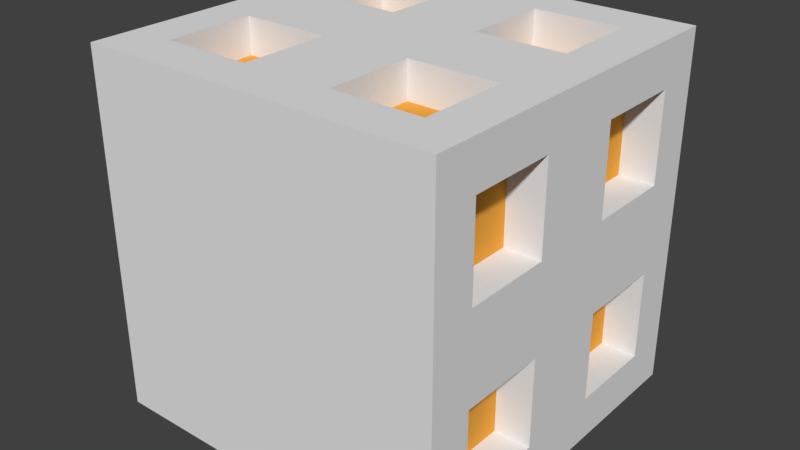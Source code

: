 # Source: cityBlock.blend  (saved by Blender 2.77.0; exported with 4.5.12 LTS)
import bpy
from mathutils import Matrix  # noqa: F401  (used for matrix-valued properties, if any)

bpy.ops.wm.read_factory_settings(use_empty=True)
scene = bpy.context.scene
scene.name = 'Scene'

# ---- collections
col_collection_1 = bpy.data.collections.new('Collection 1'); scene.collection.children.link(col_collection_1)

# ---- materials (node trees are filled in below, after node groups)
mat_cityblock = bpy.data.materials.new('cityBlock')
mat_cityblock.alpha_threshold = 0.0
mat_cityblock.use_transparent_shadow = False
mat_cityblock.roughness = 0.5
mat_cityblockwindows = bpy.data.materials.new('cityBlockWindows')
mat_cityblockwindows.alpha_threshold = 0.0
mat_cityblockwindows.use_transparent_shadow = False
mat_cityblockwindows.diffuse_color = (0.8, 0.3636, 0.05327, 1.0)
mat_cityblockwindows.roughness = 0.5

# ---- material node trees

# ---- world
world_world = bpy.data.worlds.new('World'); scene.world = world_world
world_world.color = (0.05088, 0.05088, 0.05088)
world_world.use_sun_shadow = False
world_world.sun_shadow_jitter_overblur = 0.0
world_world.cycles.sampling_method = 'MANUAL'

# ---- meshes
me_cube_001 = bpy.data.meshes.new('Cube.001')
me_cube_001.from_pydata([(-1.0, -1.0, 1.0), (-1.0, 1.0, 1.0), (-1.0, -1.0, -1.0), (-1.0, 1.0, -1.0), (1.0, -1.0, 1.0), (1.0, 1.0, 1.0), (1.0, -1.0, -1.0), (1.0, 1.0, -1.0), (-1.0, 4.371e-08, 1.0), (-1.0, 1.0, -4.371e-08), (-1.0, -4.371e-08, -1.0), (-1.0, -1.0, 4.371e-08), (0.0, 1.0, -1.0), (1.0, -4.371e-08, -1.0), (0.0, -1.0, -1.0), (1.0, 1.0, -4.371e-08), (1.0, 4.371e-08, 1.0), (1.0, -1.0, 4.371e-08), (0.0, 1.0, 1.0), (0.0, -1.0, 1.0), (0.0, 1.0, -4.371e-08), (0.0, -1.0, 4.371e-08), (0.0, 4.371e-08, 1.0), (1.0, 0.0, 0.0), (0.0, -4.371e-08, -1.0), (-1.0, 0.0, 0.0), (-1.0, 0.5, 1.0), (-1.0, 1.0, -0.5), (-1.0, -0.5, -1.0), (-1.0, -1.0, 0.5), (0.5, 1.0, -1.0), (1.0, -0.5, -1.0), (-0.5, -1.0, -1.0), (1.0, 1.0, 0.5), (1.0, -0.5, 1.0), (1.0, -1.0, -0.5), (-0.5, 1.0, 1.0), (0.5, -1.0, 1.0), (-1.0, -0.5, 1.0), (-1.0, 1.0, 0.5), (-1.0, 0.5, -1.0), (-1.0, -1.0, -0.5), (-0.5, 1.0, -1.0), (1.0, 0.5, -1.0), (0.5, -1.0, -1.0), (1.0, 1.0, -0.5), (1.0, 0.5, 1.0), (1.0, -1.0, 0.5), (0.5, 1.0, 1.0), (-0.5, -1.0, 1.0), (-0.5, 1.0, -4.371e-08), (0.5, 1.0, -4.371e-08), (0.0, 1.0, 0.5), (0.0, 1.0, -0.5), (0.5, -1.0, 4.371e-08), (-0.5, -1.0, 4.371e-08), (0.0, -1.0, 0.5), (0.0, -1.0, -0.5), (0.0, -0.5, 1.0), (0.0, 0.5, 1.0), (0.5, 4.371e-08, 1.0), (-0.5, 4.371e-08, 1.0), (1.0, -0.5, 2.186e-08), (1.0, 0.5, -2.186e-08), (1.0, -2.186e-08, -0.5), (1.0, 2.186e-08, 0.5), (0.0, -0.5, -1.0), (0.0, 0.5, -1.0), (-0.5, -4.371e-08, -1.0), (0.5, -4.371e-08, -1.0), (-1.0, -0.5, 2.186e-08), (-1.0, 0.5, -2.186e-08), (-1.0, 2.186e-08, 0.5), (-1.0, -2.186e-08, -0.5), (-0.5, -1.0, -0.5), (-0.5, -1.0, 0.5), (0.5, -1.0, 0.5), (0.5, 1.0, -0.5), (0.5, 1.0, 0.5), (-0.5, 1.0, 0.5), (-0.5, 1.0, -0.5), (0.5, -1.0, -0.5), (-1.0, 0.75, 1.0), (-1.0, 1.0, -0.75), (-1.0, -0.75, -1.0), (-1.0, -1.0, 0.75), (0.75, 1.0, -1.0), (1.0, -0.75, -1.0), (-0.75, -1.0, -1.0), (1.0, 1.0, 0.75), (1.0, -0.75, 1.0), (1.0, -1.0, -0.75), (-0.75, 1.0, 1.0), (0.75, -1.0, 1.0), (-1.0, -0.25, 1.0), (-1.0, 1.0, 0.25), (-1.0, 0.25, -1.0), (-1.0, -1.0, -0.25), (-0.25, 1.0, -1.0), (1.0, 0.25, -1.0), (0.25, -1.0, -1.0), (1.0, 1.0, -0.25), (1.0, 0.25, 1.0), (1.0, -1.0, 0.25), (0.25, 1.0, 1.0), (-0.25, -1.0, 1.0), (-0.75, 1.0, -4.371e-08), (0.25, 1.0, -4.371e-08), (0.0, 1.0, 0.75), (0.0, 1.0, -0.25), (0.75, -1.0, 4.371e-08), (-0.25, -1.0, 4.371e-08), (0.0, -1.0, 0.75), (0.0, -1.0, -0.25), (0.0, -0.75, 1.0), (0.0, 0.25, 1.0), (0.75, 4.371e-08, 1.0), (-0.25, 4.371e-08, 1.0), (1.0, -0.75, 3.278e-08), (1.0, 0.25, -1.093e-08), (1.0, -3.278e-08, -0.75), (1.0, 1.093e-08, 0.25), (0.0, -0.75, -1.0), (0.0, 0.25, -1.0), (-0.75, -4.371e-08, -1.0), (0.25, -4.371e-08, -1.0), (-1.0, -0.75, 3.278e-08), (-1.0, 0.25, -1.093e-08), (-1.0, 3.278e-08, 0.75), (-1.0, -1.093e-08, -0.25), (-1.0, 0.25, 1.0), (-1.0, 1.0, -0.25), (-1.0, -0.25, -1.0), (-1.0, -1.0, 0.25), (0.25, 1.0, -1.0), (1.0, -0.25, -1.0), (-0.25, -1.0, -1.0), (1.0, 1.0, 0.25), (1.0, -0.25, 1.0), (1.0, -1.0, -0.25), (-0.25, 1.0, 1.0), (0.25, -1.0, 1.0), (-1.0, -0.75, 1.0), (-1.0, 1.0, 0.75), (-1.0, 0.75, -1.0), (-1.0, -1.0, -0.75), (-0.75, 1.0, -1.0), (1.0, 0.75, -1.0), (0.75, -1.0, -1.0), (1.0, 1.0, -0.75), (1.0, 0.75, 1.0), (1.0, -1.0, 0.75), (0.75, 1.0, 1.0), (-0.75, -1.0, 1.0), (-0.25, 1.0, -4.371e-08), (0.75, 1.0, -4.371e-08), (0.0, 1.0, 0.25), (0.0, 1.0, -0.75), (0.25, -1.0, 4.371e-08), (-0.75, -1.0, 4.371e-08), (0.0, -1.0, 0.25), (0.0, -1.0, -0.75), (0.0, -0.25, 1.0), (0.0, 0.75, 1.0), (0.25, 4.371e-08, 1.0), (-0.75, 4.371e-08, 1.0), (1.0, -0.25, 1.093e-08), (1.0, 0.75, -3.278e-08), (1.0, -1.093e-08, -0.25), (1.0, 3.278e-08, 0.75), (0.0, -0.25, -1.0), (0.0, 0.75, -1.0), (-0.25, -4.371e-08, -1.0), (0.75, -4.371e-08, -1.0), (-1.0, -0.25, 1.093e-08), (-1.0, 0.75, -3.278e-08), (-1.0, 1.093e-08, 0.25), (-1.0, -3.278e-08, -0.75), (-1.0, 0.25, -0.5), (-1.0, 0.75, -0.5), (-1.0, 0.5, -0.25), (-1.0, 0.5, -0.75), (-1.0, 0.25, 0.5), (-1.0, 0.75, 0.5), (-1.0, 0.5, 0.75), (-1.0, 0.5, 0.25), (-1.0, -0.75, 0.5), (-1.0, -0.25, 0.5), (-1.0, -0.5, 0.75), (-1.0, -0.5, 0.25), (0.5, 0.25, -1.0), (0.5, 0.75, -1.0), (0.25, 0.5, -1.0), (0.75, 0.5, -1.0), (-0.5, 0.25, -1.0), (-0.5, 0.75, -1.0), (-0.75, 0.5, -1.0), (-0.25, 0.5, -1.0), (-0.5, -0.75, -1.0), (-0.5, -0.25, -1.0), (-0.75, -0.5, -1.0), (-0.25, -0.5, -1.0), (1.0, 0.25, 0.5), (1.0, 0.75, 0.5), (1.0, 0.5, 0.25), (1.0, 0.5, 0.75), (1.0, 0.25, -0.5), (1.0, 0.75, -0.5), (1.0, 0.5, -0.75), (1.0, 0.5, -0.25), (1.0, -0.75, -0.5), (1.0, -0.25, -0.5), (1.0, -0.5, -0.75), (1.0, -0.5, -0.25), (-0.5, 0.25, 1.0), (-0.5, 0.75, 1.0), (-0.25, 0.5, 1.0), (-0.75, 0.5, 1.0), (0.5, 0.25, 1.0), (0.5, 0.75, 1.0), (0.75, 0.5, 1.0), (0.25, 0.5, 1.0), (0.5, -0.75, 1.0), (0.5, -0.25, 1.0), (0.75, -0.5, 1.0), (0.25, -0.5, 1.0), (-0.25, -1.0, -0.5), (-0.75, -1.0, -0.5), (-0.5, -1.0, -0.25), (-0.5, -1.0, -0.75), (-0.25, -1.0, 0.5), (-0.75, -1.0, 0.5), (-0.5, -1.0, 0.75), (-0.5, -1.0, 0.25), (0.75, -1.0, 0.5), (0.25, -1.0, 0.5), (0.5, -1.0, 0.75), (0.5, -1.0, 0.25), (0.25, 1.0, -0.5), (0.75, 1.0, -0.5), (0.5, 1.0, -0.25), (0.5, 1.0, -0.75), (0.25, 1.0, 0.5), (0.75, 1.0, 0.5), (0.5, 1.0, 0.75), (0.5, 1.0, 0.25), (-0.75, 1.0, 0.5), (-0.25, 1.0, 0.5), (-0.5, 1.0, 0.75), (-0.5, 1.0, 0.25), (-0.75, 1.0, -0.5), (-0.25, 1.0, -0.5), (-0.5, 1.0, -0.25), (-0.5, 1.0, -0.75), (0.75, -1.0, -0.5), (0.25, -1.0, -0.5), (0.5, -1.0, -0.25), (0.5, -1.0, -0.75), (-0.5, -0.75, 1.0), (-0.5, -0.25, 1.0), (-0.25, -0.5, 1.0), (-0.75, -0.5, 1.0), (1.0, -0.75, 0.5), (1.0, -0.25, 0.5), (1.0, -0.5, 0.25), (1.0, -0.5, 0.75), (0.5, -0.75, -1.0), (0.5, -0.25, -1.0), (0.25, -0.5, -1.0), (0.75, -0.5, -1.0), (-1.0, -0.75, -0.5), (-1.0, -0.25, -0.5), (-1.0, -0.5, -0.25), (-1.0, -0.5, -0.75), (-1.0, -0.25, -0.75), (-1.0, -0.25, -0.25), (-1.0, -0.75, -0.25), (0.75, -0.25, -1.0), (0.25, -0.25, -1.0), (0.25, -0.75, -1.0), (1.0, -0.25, 0.75), (1.0, -0.25, 0.25), (1.0, -0.75, 0.25), (-0.75, -0.25, 1.0), (-0.25, -0.25, 1.0), (-0.25, -0.75, 1.0), (0.25, -1.0, -0.75), (0.25, -1.0, -0.25), (0.75, -1.0, -0.25), (-0.25, 1.0, -0.75), (-0.25, 1.0, -0.25), (-0.75, 1.0, -0.25), (-0.25, 1.0, 0.25), (-0.25, 1.0, 0.75), (-0.75, 1.0, 0.75), (0.75, 1.0, 0.25), (0.75, 1.0, 0.75), (0.25, 1.0, 0.75), (0.75, 1.0, -0.75), (0.75, 1.0, -0.25), (0.25, 1.0, -0.25), (0.25, -1.0, 0.25), (0.25, -1.0, 0.75), (0.75, -1.0, 0.75), (-0.75, -1.0, 0.25), (-0.75, -1.0, 0.75), (-0.25, -1.0, 0.75), (-0.75, -1.0, -0.75), (-0.75, -1.0, -0.25), (-0.25, -1.0, -0.25), (0.25, -0.25, 1.0), (0.75, -0.25, 1.0), (0.75, -0.75, 1.0), (0.25, 0.75, 1.0), (0.75, 0.75, 1.0), (0.75, 0.25, 1.0), (-0.75, 0.75, 1.0), (-0.25, 0.75, 1.0), (-0.25, 0.25, 1.0), (1.0, -0.25, -0.25), (1.0, -0.25, -0.75), (1.0, -0.75, -0.75), (1.0, 0.75, -0.25), (1.0, 0.75, -0.75), (1.0, 0.25, -0.75), (1.0, 0.75, 0.75), (1.0, 0.75, 0.25), (1.0, 0.25, 0.25), (-0.25, -0.25, -1.0), (-0.75, -0.25, -1.0), (-0.75, -0.75, -1.0), (-0.25, 0.75, -1.0), (-0.75, 0.75, -1.0), (-0.75, 0.25, -1.0), (0.75, 0.75, -1.0), (0.25, 0.75, -1.0), (0.25, 0.25, -1.0), (-1.0, -0.25, 0.25), (-1.0, -0.25, 0.75), (-1.0, -0.75, 0.75), (-1.0, 0.75, 0.25), (-1.0, 0.75, 0.75), (-1.0, 0.25, 0.75), (-1.0, 0.75, -0.75), (-1.0, 0.75, -0.25), (-1.0, 0.25, -0.25), (-1.0, 0.25, -0.75), (-1.0, 0.25, 0.25), (-1.0, -0.75, 0.25), (0.75, 0.25, -1.0), (-0.25, 0.25, -1.0), (-0.25, -0.75, -1.0), (1.0, 0.25, 0.75), (1.0, 0.25, -0.25), (1.0, -0.75, -0.25), (-0.75, 0.25, 1.0), (0.25, 0.25, 1.0), (0.25, -0.75, 1.0), (-0.25, -1.0, -0.75), (-0.25, -1.0, 0.25), (0.75, -1.0, 0.25), (0.25, 1.0, -0.75), (0.25, 1.0, 0.25), (-0.75, 1.0, 0.25), (-0.75, 1.0, -0.75), (0.75, -1.0, -0.75), (-0.75, -0.75, 1.0), (1.0, -0.75, 0.75), (0.75, -0.75, -1.0), (-1.0, -0.75, -0.75), (-0.8, 0.75, -0.5), (-0.8, 0.5, -0.5), (-0.8, 0.5, -0.75), (-0.8, 0.75, 0.5), (-0.8, 0.5, 0.5), (-0.8, 0.5, 0.25), (-0.8, -0.25, 0.5), (-0.8, -0.5, 0.5), (-0.8, -0.5, 0.25), (0.5, 0.75, -0.8), (0.5, 0.5, -0.8), (0.75, 0.5, -0.8), (-0.5, 0.75, -0.8), (-0.5, 0.5, -0.8), (-0.25, 0.5, -0.8), (-0.5, -0.25, -0.8), (-0.5, -0.5, -0.8), (-0.25, -0.5, -0.8), (0.8, 0.75, 0.5), (0.8, 0.5, 0.5), (0.8, 0.5, 0.75), (0.8, 0.75, -0.5), (0.8, 0.5, -0.5), (0.8, 0.5, -0.25), (0.8, -0.25, -0.5), (0.8, -0.5, -0.5), (0.8, -0.5, -0.25), (-0.5, 0.75, 0.8), (-0.5, 0.5, 0.8), (-0.75, 0.5, 0.8), (0.5, 0.75, 0.8), (0.5, 0.5, 0.8), (0.25, 0.5, 0.8), (0.5, -0.25, 0.8), (0.5, -0.5, 0.8), (0.25, -0.5, 0.8), (-0.5, -0.25, 0.8), (-0.5, -0.5, 0.8), (-0.75, -0.5, 0.8), (0.8, -0.25, 0.5), (0.8, -0.5, 0.5), (0.8, -0.5, 0.75), (0.5, -0.25, -0.8), (0.5, -0.5, -0.8), (0.75, -0.5, -0.8), (-0.8, -0.25, -0.5), (-0.8, -0.5, -0.5), (-0.8, -0.5, -0.75), (-0.8, 0.25, -0.5), (-0.8, 0.5, -0.25), (-0.8, 0.25, 0.5), (-0.8, 0.5, 0.75), (-0.8, -0.75, 0.5), (-0.8, -0.5, 0.75), (0.5, 0.25, -0.8), (0.25, 0.5, -0.8), (-0.5, 0.25, -0.8), (-0.75, 0.5, -0.8), (-0.5, -0.75, -0.8), (-0.75, -0.5, -0.8), (0.8, 0.25, 0.5), (0.8, 0.5, 0.25), (0.8, 0.25, -0.5), (0.8, 0.5, -0.75), (0.8, -0.75, -0.5), (0.8, -0.5, -0.75), (-0.5, 0.25, 0.8), (-0.25, 0.5, 0.8), (0.5, 0.25, 0.8), (0.75, 0.5, 0.8), (0.5, -0.75, 0.8), (0.75, -0.5, 0.8), (-0.5, -0.75, 0.8), (-0.25, -0.5, 0.8), (0.8, -0.75, 0.5), (0.8, -0.5, 0.25), (0.5, -0.75, -0.8), (0.25, -0.5, -0.8), (-0.8, -0.75, -0.5), (-0.8, -0.5, -0.25), (-0.8, -0.25, -0.75), (-0.8, -0.25, -0.25), (-0.8, -0.75, -0.25), (0.75, -0.25, -0.8), (0.25, -0.25, -0.8), (0.25, -0.75, -0.8), (0.8, -0.25, 0.75), (0.8, -0.25, 0.25), (0.8, -0.75, 0.25), (-0.75, -0.25, 0.8), (-0.25, -0.25, 0.8), (-0.25, -0.75, 0.8), (0.25, -0.25, 0.8), (0.75, -0.25, 0.8), (0.75, -0.75, 0.8), (0.25, 0.75, 0.8), (0.75, 0.75, 0.8), (0.75, 0.25, 0.8), (-0.75, 0.75, 0.8), (-0.25, 0.75, 0.8), (-0.25, 0.25, 0.8), (0.8, -0.25, -0.25), (0.8, -0.25, -0.75), (0.8, -0.75, -0.75), (0.8, 0.75, -0.25), (0.8, 0.75, -0.75), (0.8, 0.25, -0.75), (0.8, 0.75, 0.75), (0.8, 0.75, 0.25), (0.8, 0.25, 0.25), (-0.25, -0.25, -0.8), (-0.75, -0.25, -0.8), (-0.75, -0.75, -0.8), (-0.25, 0.75, -0.8), (-0.75, 0.75, -0.8), (-0.75, 0.25, -0.8), (0.75, 0.75, -0.8), (0.25, 0.75, -0.8), (0.25, 0.25, -0.8), (-0.8, -0.25, 0.25), (-0.8, -0.25, 0.75), (-0.8, -0.75, 0.75), (-0.8, 0.75, 0.25), (-0.8, 0.75, 0.75), (-0.8, 0.25, 0.75), (-0.8, 0.75, -0.75), (-0.8, 0.75, -0.25), (-0.8, 0.25, -0.25), (-0.8, 0.25, -0.75), (-0.8, 0.25, 0.25), (-0.8, -0.75, 0.25), (0.75, 0.25, -0.8), (-0.25, 0.25, -0.8), (-0.25, -0.75, -0.8), (0.8, 0.25, 0.75), (0.8, 0.25, -0.25), (0.8, -0.75, -0.25), (-0.75, 0.25, 0.8), (0.25, 0.25, 0.8), (0.25, -0.75, 0.8), (-0.75, -0.75, 0.8), (0.8, -0.75, 0.75), (0.75, -0.75, -0.8), (-0.8, -0.75, -0.75)], [], [(369, 84, 2, 145), (368, 87, 6, 148), (367, 90, 4, 151), (366, 142, 0, 153), (365, 148, 6, 91), (364, 146, 3, 83), (363, 106, 9, 95), (362, 107, 20, 156), (361, 134, 12, 157), (360, 110, 17, 103), (359, 111, 21, 160), (358, 136, 14, 161), (357, 114, 19, 141), (356, 115, 22, 164), (355, 130, 8, 165), (354, 118, 17, 139), (353, 119, 23, 168), (352, 102, 16, 169), (351, 122, 14, 136), (350, 123, 24, 172), (349, 99, 13, 173), (348, 126, 11, 133), (347, 127, 25, 176), (346, 96, 10, 177), (345, 178, 73, 129), (328, 201, 387, 480), (343, 144, 40, 181), (342, 182, 72, 128), (366, 258, 442, 510), (340, 175, 71, 185), (339, 186, 29, 85), (353, 206, 432, 505), (337, 174, 70, 189), (336, 190, 69, 125), (202, 327, 479, 430), (334, 147, 43, 193), (333, 194, 68, 124), (261, 366, 510, 408), (331, 171, 67, 197), (330, 198, 32, 88), (183, 340, 492, 373), (328, 170, 66, 201), (327, 202, 65, 121), (276, 272, 449, 452), (325, 150, 46, 205), (324, 206, 64, 120), (314, 219, 400, 466), (322, 167, 63, 209), (321, 210, 35, 91), (209, 353, 505, 393), (319, 166, 62, 213), (318, 214, 61, 117), (327, 204, 431, 479), (316, 82, 26, 217), (315, 218, 60, 116), (340, 185, 375, 492), (313, 163, 59, 221), (312, 222, 37, 93), (275, 271, 415, 451), (310, 162, 58, 225), (309, 226, 57, 113), (308, 227, 74, 228), (307, 88, 32, 229), (306, 230, 56, 112), (305, 231, 75, 232), (304, 159, 55, 233), (303, 234, 47, 151), (302, 235, 76, 236), (301, 158, 54, 237), (300, 238, 53, 109), (299, 239, 77, 240), (298, 86, 30, 241), (297, 242, 52, 108), (296, 243, 78, 244), (295, 155, 51, 245), (294, 246, 39, 143), (293, 247, 79, 248), (292, 154, 50, 249), (291, 250, 27, 131), (290, 251, 80, 252), (289, 98, 42, 253), (288, 254, 35, 139), (287, 255, 81, 256), (286, 100, 44, 257), (285, 258, 49, 105), (186, 339, 491, 422), (283, 94, 38, 261), (282, 262, 47, 103), (220, 314, 466, 439), (280, 138, 34, 265), (279, 266, 44, 100), (352, 202, 430, 504), (277, 135, 31, 269), (276, 270, 41, 97), (326, 203, 388, 478), (274, 132, 28, 273), (205, 352, 504, 390), (73, 177, 274, 271), (177, 10, 132, 274), (174, 275, 272, 70), (25, 129, 275, 174), (129, 73, 271, 275), (126, 276, 97, 11), (70, 272, 276, 126), (339, 188, 423, 491), (272, 275, 451, 449), (69, 173, 277, 267), (173, 13, 135, 277), (170, 278, 268, 66), (24, 125, 278, 170), (125, 69, 267, 278), (122, 279, 100, 14), (66, 268, 279, 122), (219, 313, 465, 400), (204, 326, 478, 431), (65, 169, 280, 263), (169, 16, 138, 280), (166, 281, 264, 62), (23, 121, 281, 166), (121, 65, 263, 281), (118, 282, 103, 17), (62, 264, 282, 118), (271, 274, 450, 415), (338, 187, 376, 490), (61, 165, 283, 259), (165, 8, 94, 283), (162, 284, 260, 58), (22, 117, 284, 162), (117, 61, 259, 284), (114, 285, 105, 19), (58, 260, 285, 114), (313, 221, 402, 465), (255, 286, 257, 81), (57, 161, 286, 255), (161, 14, 100, 286), (158, 287, 256, 54), (21, 113, 287, 158), (113, 57, 255, 287), (110, 288, 139, 17), (54, 256, 288, 110), (256, 81, 254, 288), (251, 289, 253, 80), (53, 157, 289, 251), (157, 12, 98, 289), (154, 290, 252, 50), (20, 109, 290, 154), (109, 53, 251, 290), (106, 291, 131, 9), (50, 252, 291, 106), (252, 80, 250, 291), (247, 292, 249, 79), (52, 156, 292, 247), (156, 20, 154, 292), (140, 293, 248, 36), (18, 108, 293, 140), (108, 52, 247, 293), (92, 294, 143, 1), (36, 248, 294, 92), (248, 79, 246, 294), (243, 295, 245, 78), (33, 137, 295, 243), (137, 15, 155, 295), (152, 296, 244, 48), (5, 89, 296, 152), (89, 33, 243, 296), (104, 297, 108, 18), (48, 244, 297, 104), (244, 78, 242, 297), (239, 298, 241, 77), (45, 149, 298, 239), (149, 7, 86, 298), (155, 299, 240, 51), (15, 101, 299, 155), (101, 45, 239, 299), (107, 300, 109, 20), (51, 240, 300, 107), (240, 77, 238, 300), (235, 301, 237, 76), (56, 160, 301, 235), (160, 21, 158, 301), (141, 302, 236, 37), (19, 112, 302, 141), (112, 56, 235, 302), (93, 303, 151, 4), (37, 236, 303, 93), (236, 76, 234, 303), (231, 304, 233, 75), (29, 133, 304, 231), (133, 11, 159, 304), (153, 305, 232, 49), (0, 85, 305, 153), (85, 29, 231, 305), (105, 306, 112, 19), (49, 232, 306, 105), (232, 75, 230, 306), (227, 307, 229, 74), (41, 145, 307, 227), (145, 2, 88, 307), (159, 308, 228, 55), (11, 97, 308, 159), (97, 41, 227, 308), (111, 309, 113, 21), (55, 228, 309, 111), (228, 74, 226, 309), (351, 198, 428, 503), (60, 164, 310, 223), (164, 22, 162, 310), (138, 311, 224, 34), (16, 116, 311, 138), (116, 60, 223, 311), (90, 312, 93, 4), (34, 224, 312, 90), (222, 312, 464, 440), (201, 351, 503, 387), (48, 104, 313, 219), (104, 18, 163, 313), (150, 314, 220, 46), (5, 152, 314, 150), (152, 48, 219, 314), (102, 315, 116, 16), (46, 220, 315, 102), (203, 325, 477, 388), (274, 273, 417, 450), (36, 92, 316, 215), (92, 1, 82, 316), (163, 317, 216, 59), (18, 140, 317, 163), (140, 36, 215, 317), (115, 318, 117, 22), (59, 216, 318, 115), (188, 338, 490, 423), (312, 224, 441, 464), (64, 168, 319, 211), (168, 23, 166, 319), (135, 320, 212, 31), (13, 120, 320, 135), (120, 64, 211, 320), (87, 321, 91, 6), (31, 212, 321, 87), (325, 205, 390, 477), (350, 194, 426, 502), (45, 101, 322, 207), (101, 15, 167, 322), (147, 323, 208, 43), (7, 149, 323, 147), (149, 45, 207, 323), (99, 324, 120, 13), (43, 208, 324, 99), (206, 324, 476, 432), (187, 337, 489, 376), (33, 89, 325, 203), (89, 5, 150, 325), (167, 326, 204, 63), (15, 137, 326, 167), (137, 33, 203, 326), (119, 327, 121, 23), (63, 204, 327, 119), (311, 223, 403, 463), (197, 350, 502, 384), (68, 172, 328, 199), (172, 24, 170, 328), (132, 329, 200, 28), (10, 124, 329, 132), (124, 68, 199, 329), (84, 330, 88, 2), (28, 200, 330, 84), (258, 285, 461, 442), (324, 208, 433, 476), (42, 98, 331, 195), (98, 12, 171, 331), (144, 332, 196, 40), (3, 146, 332, 144), (146, 42, 195, 332), (96, 333, 124, 10), (40, 196, 333, 96), (337, 189, 378, 489), (190, 336, 488, 424), (30, 86, 334, 191), (86, 7, 147, 334), (171, 335, 192, 67), (12, 134, 335, 171), (134, 30, 191, 335), (123, 336, 125, 24), (67, 192, 336, 123), (224, 311, 463, 441), (285, 260, 443, 461), (72, 176, 337, 187), (176, 25, 174, 337), (94, 338, 188, 38), (8, 128, 338, 94), (128, 72, 187, 338), (142, 339, 85, 0), (38, 188, 339, 142), (349, 190, 424, 501), (323, 207, 391, 475), (39, 95, 340, 183), (95, 9, 175, 340), (82, 341, 184, 26), (1, 143, 341, 82), (143, 39, 183, 341), (130, 342, 128, 8), (26, 184, 342, 130), (193, 349, 501, 381), (336, 192, 425, 488), (27, 83, 343, 179), (83, 3, 144, 343), (175, 344, 180, 71), (9, 131, 344, 175), (131, 27, 179, 344), (127, 345, 129, 25), (71, 180, 345, 127), (223, 310, 462, 403), (178, 346, 177, 73), (284, 259, 406, 460), (181, 40, 96, 346), (182, 347, 176, 72), (208, 323, 475, 433), (185, 71, 127, 347), (186, 348, 133, 29), (335, 191, 379, 487), (189, 70, 126, 348), (190, 349, 173, 69), (310, 225, 405, 462), (193, 43, 99, 349), (194, 350, 172, 68), (348, 186, 422, 500), (197, 67, 123, 350), (198, 351, 136, 32), (260, 284, 460, 443), (201, 66, 122, 351), (202, 352, 169, 65), (189, 348, 500, 378), (205, 46, 102, 352), (206, 353, 168, 64), (207, 322, 474, 391), (209, 63, 119, 353), (210, 354, 139, 35), (192, 335, 487, 425), (213, 62, 118, 354), (214, 355, 165, 61), (259, 283, 459, 406), (217, 26, 130, 355), (218, 356, 164, 60), (322, 209, 393, 474), (221, 59, 115, 356), (222, 357, 141, 37), (347, 182, 420, 499), (225, 58, 114, 357), (226, 358, 161, 57), (74, 229, 358, 226), (229, 32, 136, 358), (230, 359, 160, 56), (75, 233, 359, 230), (233, 55, 111, 359), (234, 360, 103, 47), (76, 237, 360, 234), (237, 54, 110, 360), (238, 361, 157, 53), (77, 241, 361, 238), (241, 30, 134, 361), (242, 362, 156, 52), (78, 245, 362, 242), (245, 51, 107, 362), (246, 363, 95, 39), (79, 249, 363, 246), (249, 50, 106, 363), (250, 364, 83, 27), (80, 253, 364, 250), (253, 42, 146, 364), (254, 365, 91, 35), (81, 257, 365, 254), (257, 44, 148, 365), (258, 366, 153, 49), (210, 321, 473, 434), (261, 38, 142, 366), (262, 367, 151, 47), (191, 334, 486, 379), (265, 34, 90, 367), (266, 368, 148, 44), (185, 347, 499, 375), (269, 31, 87, 368), (270, 369, 145, 41), (283, 261, 408, 459), (273, 28, 84, 369), (496, 370, 371, 419), (493, 373, 374, 421), (490, 376, 377, 423), (487, 379, 380, 425), (484, 382, 383, 427), (481, 385, 386, 429), (478, 388, 389, 431), (475, 391, 392, 433), (472, 394, 395, 435), (469, 397, 398, 437), (466, 400, 401, 439), (463, 403, 404, 441), (460, 406, 407, 443), (457, 409, 410, 445), (454, 412, 413, 447), (451, 415, 416, 449), (415, 450, 417, 416), (449, 416, 448, 452), (412, 453, 414, 413), (447, 413, 446, 455), (409, 456, 411, 410), (445, 410, 444, 458), (406, 459, 408, 407), (443, 407, 442, 461), (403, 462, 405, 404), (441, 404, 440, 464), (400, 465, 402, 401), (439, 401, 438, 467), (397, 468, 399, 398), (437, 398, 436, 470), (394, 471, 396, 395), (435, 395, 434, 473), (391, 474, 393, 392), (433, 392, 432, 476), (388, 477, 390, 389), (431, 389, 430, 479), (385, 480, 387, 386), (429, 386, 428, 482), (382, 483, 384, 383), (427, 383, 426, 485), (379, 486, 381, 380), (425, 380, 424, 488), (376, 489, 378, 377), (423, 377, 422, 491), (373, 492, 375, 374), (421, 374, 420, 494), (370, 495, 372, 371), (419, 371, 418, 497), (371, 372, 498, 418), (374, 375, 499, 420), (377, 378, 500, 422), (380, 381, 501, 424), (383, 384, 502, 426), (386, 387, 503, 428), (389, 390, 504, 430), (392, 393, 505, 432), (395, 396, 506, 434), (398, 399, 507, 436), (401, 402, 508, 438), (404, 405, 509, 440), (407, 408, 510, 442), (410, 411, 511, 444), (413, 414, 512, 446), (416, 417, 513, 448), (315, 220, 439, 467), (270, 276, 452, 448), (184, 341, 493, 421), (277, 269, 414, 453), (199, 328, 480, 385), (213, 354, 506, 396), (218, 315, 467, 438), (265, 367, 511, 411), (354, 210, 434, 506), (316, 217, 399, 468), (267, 277, 453, 412), (341, 183, 373, 493), (367, 262, 444, 511), (200, 329, 481, 429), (215, 316, 468, 397), (268, 278, 454, 447), (342, 184, 421, 494), (217, 355, 507, 399), (269, 368, 512, 414), (329, 199, 385, 481), (355, 214, 436, 507), (216, 317, 469, 437), (182, 342, 494, 420), (368, 266, 446, 512), (278, 267, 412, 454), (343, 181, 372, 495), (330, 200, 429, 482), (221, 356, 508, 402), (317, 215, 397, 469), (279, 268, 447, 455), (179, 343, 495, 370), (273, 369, 513, 417), (198, 330, 482, 428), (356, 218, 438, 508), (369, 270, 448, 513), (331, 197, 384, 483), (318, 216, 437, 470), (266, 279, 455, 446), (180, 344, 496, 419), (280, 265, 411, 456), (195, 331, 483, 382), (225, 357, 509, 405), (214, 318, 470, 436), (357, 222, 440, 509), (319, 213, 396, 471), (344, 179, 370, 496), (263, 280, 456, 409), (196, 332, 484, 427), (211, 319, 471, 394), (345, 180, 419, 497), (264, 281, 457, 445), (332, 195, 382, 484), (212, 320, 472, 435), (178, 345, 497, 418), (281, 263, 409, 457), (333, 196, 427, 485), (181, 346, 498, 372), (320, 211, 394, 472), (282, 264, 445, 458), (346, 178, 418, 498), (194, 333, 485, 426), (334, 193, 381, 486), (321, 212, 435, 473), (262, 282, 458, 444)])
me_cube_001.polygons.foreach_set('material_index', [0, 0, 0, 0, 0, 0, 0, 0, 0, 0, 0, 0, 0, 0, 0, 0, 0, 0, 0, 0, 0, 0, 0, 0, 0, 0, 0, 0, 0, 0, 0, 0, 0, 0, 0, 0, 0, 0, 0, 0, 0, 0, 0, 0, 0, 0, 0, 0, 0, 0, 0, 0, 0, 0, 0, 0, 0, 0, 0, 0, 0, 0, 0, 0, 0, 0, 0, 0, 0, 0, 0, 0, 0, 0, 0, 0, 0, 0, 0, 0, 0, 0, 0, 0, 0, 0, 0, 0, 0, 0, 0, 0, 0, 0, 0, 0, 0, 0, 0, 0, 0, 0, 0, 0, 0, 0, 0, 0, 0, 0, 0, 0, 0, 0, 0, 0, 0, 0, 0, 0, 0, 0, 0, 0, 0, 0, 0, 0, 0, 0, 0, 0, 0, 0, 0, 0, 0, 0, 0, 0, 0, 0, 0, 0, 0, 0, 0, 0, 0, 0, 0, 0, 0, 0, 0, 0, 0, 0, 0, 0, 0, 0, 0, 0, 0, 0, 0, 0, 0, 0, 0, 0, 0, 0, 0, 0, 0, 0, 0, 0, 0, 0, 0, 0, 0, 0, 0, 0, 0, 0, 0, 0, 0, 0, 0, 0, 0, 0, 0, 0, 0, 0, 0, 0, 0, 0, 0, 0, 0, 0, 0, 0, 0, 0, 0, 0, 0, 0, 0, 0, 0, 0, 0, 0, 0, 0, 0, 0, 0, 0, 0, 0, 0, 0, 0, 0, 0, 0, 0, 0, 0, 0, 0, 0, 0, 0, 0, 0, 0, 0, 0, 0, 0, 0, 0, 0, 0, 0, 0, 0, 0, 0, 0, 0, 0, 0, 0, 0, 0, 0, 0, 0, 0, 0, 0, 0, 0, 0, 0, 0, 0, 0, 0, 0, 0, 0, 0, 0, 0, 0, 0, 0, 0, 0, 0, 0, 0, 0, 0, 0, 0, 0, 0, 0, 0, 0, 0, 0, 0, 0, 0, 0, 0, 0, 0, 0, 0, 0, 0, 0, 0, 0, 0, 0, 0, 0, 0, 0, 0, 0, 0, 0, 0, 0, 0, 0, 0, 0, 0, 0, 0, 0, 0, 0, 0, 0, 0, 0, 0, 0, 0, 0, 0, 0, 0, 0, 0, 0, 0, 0, 0, 0, 0, 0, 0, 0, 0, 0, 0, 0, 0, 0, 0, 0, 0, 0, 0, 0, 0, 0, 0, 0, 0, 0, 1, 1, 1, 1, 1, 1, 1, 1, 1, 1, 1, 1, 1, 1, 1, 1, 1, 1, 1, 1, 1, 1, 1, 1, 1, 1, 1, 1, 1, 1, 1, 1, 1, 1, 1, 1, 1, 1, 1, 1, 1, 1, 1, 1, 1, 1, 1, 1, 1, 1, 1, 1, 1, 1, 1, 1, 1, 1, 1, 1, 1, 1, 1, 1, 0, 0, 0, 0, 0, 0, 0, 0, 0, 0, 0, 0, 0, 0, 0, 0, 0, 0, 0, 0, 0, 0, 0, 0, 0, 0, 0, 0, 0, 0, 0, 0, 0, 0, 0, 0, 0, 0, 0, 0, 0, 0, 0, 0, 0, 0, 0, 0, 0, 0, 0, 0, 0, 0, 0, 0, 0, 0, 0, 0, 0, 0, 0, 0])
me_cube_001.materials.append(mat_cityblock)
me_cube_001.materials.append(mat_cityblockwindows)
me_cube_001.use_remesh_preserve_volume = False
me_cube_001.use_remesh_preserve_attributes = False
me_cube_001.use_mirror_vertex_groups = False
me_cube_001.update()

# ---- objects
ob_cube_001 = bpy.data.objects.new('Cube.001', me_cube_001)

# ---- transforms, parenting, visibility, modifiers, constraints
ob_cube_001.location = (0.0, 0.0, 0.0)
ob_cube_001.lineart.crease_threshold = 0.0

# ---- collection membership
col_collection_1.objects.link(ob_cube_001)

# ---- scene / render settings (as saved in the file)
scene.frame_start = 1; scene.frame_end = 250; scene.frame_set(1)
scene.render.engine = 'BLENDER_EEVEE_NEXT'
scene.render.resolution_percentage = 50
scene.render.dither_intensity = 0.0
scene.cycles.use_denoising = False
scene.cycles.samples = 128
scene.cycles.sampling_pattern = 'TABULATED_SOBOL'
scene.cycles.light_sampling_threshold = 0.0
scene.cycles.use_adaptive_sampling = False
scene.cycles.use_light_tree = False
scene.cycles.blur_glossy = 0.0
scene.cycles.sample_clamp_indirect = 0.0
scene.view_settings.view_transform = 'Standard'
bpy.context.view_layer.update()

# ---- added for rendering (the .blend has no active camera and no usable light): camera, sun
cam_auto = bpy.data.cameras.new('AutoCamera')
cam_auto.lens = 50.0
cam_auto.sensor_width = 36.0
cam_auto.clip_end = 1000.0
ob_auto_camera = bpy.data.objects.new('AutoCamera', cam_auto)
scene.collection.objects.link(ob_auto_camera)
ob_auto_camera.location = (3.20507, -3.84609, 2.56406)
ob_auto_camera.rotation_euler = (1.09748, -7.21219e-08, 0.694738)
scene.camera = ob_auto_camera
light_auto_sun = bpy.data.lights.new('AutoSun', 'SUN')
light_auto_sun.energy = 3.0
light_auto_sun.angle = 0.0523599
ob_auto_sun = bpy.data.objects.new('AutoSun', light_auto_sun)
scene.collection.objects.link(ob_auto_sun)
ob_auto_sun.rotation_euler = (0.872665, 0.174533, 0.523599)
bpy.context.view_layer.update()
